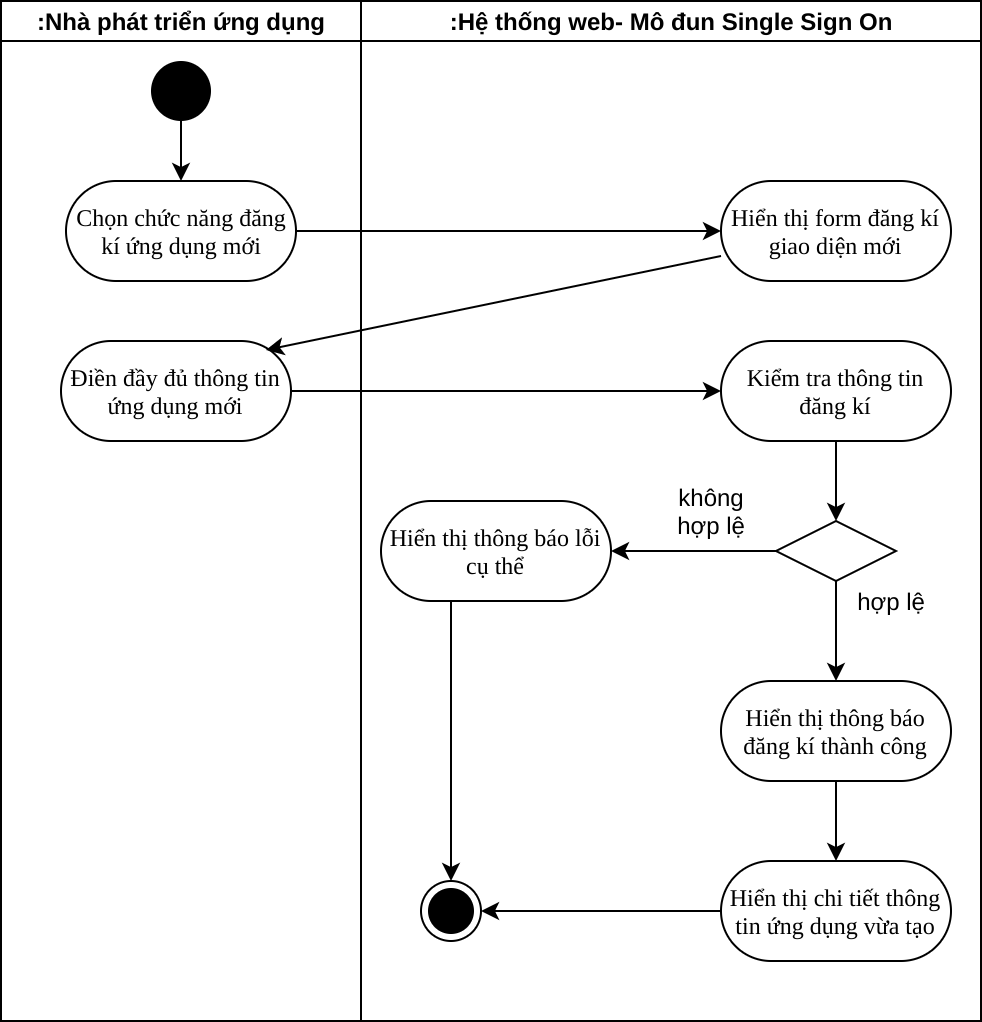

The diagram above was exported from draw.io. Its source (the exported page's mxGraphModel, read from the mxfile embedded in the PNG):
<mxGraphModel dx="335" dy="718" grid="1" gridSize="10" guides="1" tooltips="1" connect="1" arrows="1" fold="1" page="1" pageScale="1" pageWidth="850" pageHeight="1100" math="0" shadow="0">
  <root>
    <mxCell id="cPdqQvUoGyogyu6g8dwY-0" />
    <mxCell id="cPdqQvUoGyogyu6g8dwY-1" parent="cPdqQvUoGyogyu6g8dwY-0" />
    <mxCell id="p-JfKdXUAM3vJ5GDbiwH-0" value=":Nhà phát triển ứng dụng" style="swimlane;html=1;startSize=20;" vertex="1" parent="cPdqQvUoGyogyu6g8dwY-1">
      <mxGeometry x="1110" y="790" width="180" height="510" as="geometry" />
    </mxCell>
    <mxCell id="p-JfKdXUAM3vJ5GDbiwH-2" style="edgeStyle=none;rounded=0;orthogonalLoop=1;jettySize=auto;html=1;exitX=0.5;exitY=1;exitDx=0;exitDy=0;entryX=0.5;entryY=0;entryDx=0;entryDy=0;" edge="1" parent="p-JfKdXUAM3vJ5GDbiwH-0" source="p-JfKdXUAM3vJ5GDbiwH-3" target="oC4_-waLN7eKRQDDYfM3-17">
      <mxGeometry relative="1" as="geometry">
        <mxPoint x="80" y="80" as="targetPoint" />
      </mxGeometry>
    </mxCell>
    <mxCell id="p-JfKdXUAM3vJ5GDbiwH-3" value="" style="ellipse;fillColor=#000000;strokeColor=none;" vertex="1" parent="p-JfKdXUAM3vJ5GDbiwH-0">
      <mxGeometry x="75" y="30" width="30" height="30" as="geometry" />
    </mxCell>
    <mxCell id="oC4_-waLN7eKRQDDYfM3-17" value="Chọn chức năng đăng kí ứng dụng mới" style="rounded=1;whiteSpace=wrap;html=1;shadow=0;comic=0;labelBackgroundColor=none;strokeWidth=1;fontFamily=Verdana;fontSize=12;align=center;arcSize=50;" vertex="1" parent="p-JfKdXUAM3vJ5GDbiwH-0">
      <mxGeometry x="32.5" y="90" width="115" height="50" as="geometry" />
    </mxCell>
    <mxCell id="oC4_-waLN7eKRQDDYfM3-15" value="Điền đầy đủ thông tin ứng dụng mới" style="rounded=1;whiteSpace=wrap;html=1;shadow=0;comic=0;labelBackgroundColor=none;strokeWidth=1;fontFamily=Verdana;fontSize=12;align=center;arcSize=50;" vertex="1" parent="p-JfKdXUAM3vJ5GDbiwH-0">
      <mxGeometry x="30" y="170" width="115" height="50" as="geometry" />
    </mxCell>
    <mxCell id="p-JfKdXUAM3vJ5GDbiwH-5" value=":Hệ thống web- Mô đun Single Sign On" style="swimlane;html=1;startSize=20;" vertex="1" parent="cPdqQvUoGyogyu6g8dwY-1">
      <mxGeometry x="1290" y="790" width="310" height="510" as="geometry" />
    </mxCell>
    <mxCell id="oC4_-waLN7eKRQDDYfM3-16" value="Hiển thị form đăng kí giao diện mới" style="rounded=1;whiteSpace=wrap;html=1;shadow=0;comic=0;labelBackgroundColor=none;strokeWidth=1;fontFamily=Verdana;fontSize=12;align=center;arcSize=50;" vertex="1" parent="p-JfKdXUAM3vJ5GDbiwH-5">
      <mxGeometry x="180" y="90" width="115" height="50" as="geometry" />
    </mxCell>
    <mxCell id="oC4_-waLN7eKRQDDYfM3-29" style="edgeStyle=none;rounded=0;orthogonalLoop=1;jettySize=auto;html=1;exitX=0.5;exitY=1;exitDx=0;exitDy=0;entryX=0.5;entryY=0;entryDx=0;entryDy=0;" edge="1" parent="p-JfKdXUAM3vJ5GDbiwH-5" source="oC4_-waLN7eKRQDDYfM3-14" target="oC4_-waLN7eKRQDDYfM3-20">
      <mxGeometry relative="1" as="geometry" />
    </mxCell>
    <mxCell id="oC4_-waLN7eKRQDDYfM3-14" value="Kiểm tra thông tin đăng kí" style="rounded=1;whiteSpace=wrap;html=1;shadow=0;comic=0;labelBackgroundColor=none;strokeWidth=1;fontFamily=Verdana;fontSize=12;align=center;arcSize=50;" vertex="1" parent="p-JfKdXUAM3vJ5GDbiwH-5">
      <mxGeometry x="180" y="170" width="115" height="50" as="geometry" />
    </mxCell>
    <mxCell id="oC4_-waLN7eKRQDDYfM3-30" style="edgeStyle=none;rounded=0;orthogonalLoop=1;jettySize=auto;html=1;exitX=0.5;exitY=1;exitDx=0;exitDy=0;entryX=0.5;entryY=0;entryDx=0;entryDy=0;" edge="1" parent="p-JfKdXUAM3vJ5GDbiwH-5" source="oC4_-waLN7eKRQDDYfM3-20" target="oC4_-waLN7eKRQDDYfM3-13">
      <mxGeometry relative="1" as="geometry" />
    </mxCell>
    <mxCell id="oC4_-waLN7eKRQDDYfM3-33" style="edgeStyle=none;rounded=0;orthogonalLoop=1;jettySize=auto;html=1;exitX=0;exitY=0.5;exitDx=0;exitDy=0;entryX=1;entryY=0.5;entryDx=0;entryDy=0;" edge="1" parent="p-JfKdXUAM3vJ5GDbiwH-5" source="oC4_-waLN7eKRQDDYfM3-20" target="oC4_-waLN7eKRQDDYfM3-11">
      <mxGeometry relative="1" as="geometry" />
    </mxCell>
    <mxCell id="oC4_-waLN7eKRQDDYfM3-20" value="" style="rhombus;" vertex="1" parent="p-JfKdXUAM3vJ5GDbiwH-5">
      <mxGeometry x="207.5" y="260" width="60" height="30" as="geometry" />
    </mxCell>
    <mxCell id="oC4_-waLN7eKRQDDYfM3-31" style="edgeStyle=none;rounded=0;orthogonalLoop=1;jettySize=auto;html=1;exitX=0.5;exitY=1;exitDx=0;exitDy=0;" edge="1" parent="p-JfKdXUAM3vJ5GDbiwH-5" source="oC4_-waLN7eKRQDDYfM3-13" target="oC4_-waLN7eKRQDDYfM3-12">
      <mxGeometry relative="1" as="geometry" />
    </mxCell>
    <mxCell id="oC4_-waLN7eKRQDDYfM3-13" value="Hiển thị thông báo đăng kí thành công" style="rounded=1;whiteSpace=wrap;html=1;shadow=0;comic=0;labelBackgroundColor=none;strokeWidth=1;fontFamily=Verdana;fontSize=12;align=center;arcSize=50;" vertex="1" parent="p-JfKdXUAM3vJ5GDbiwH-5">
      <mxGeometry x="180" y="340" width="115" height="50" as="geometry" />
    </mxCell>
    <mxCell id="oC4_-waLN7eKRQDDYfM3-35" style="edgeStyle=none;rounded=0;orthogonalLoop=1;jettySize=auto;html=1;exitX=0;exitY=0.5;exitDx=0;exitDy=0;entryX=1;entryY=0.5;entryDx=0;entryDy=0;" edge="1" parent="p-JfKdXUAM3vJ5GDbiwH-5" source="oC4_-waLN7eKRQDDYfM3-12" target="oC4_-waLN7eKRQDDYfM3-32">
      <mxGeometry relative="1" as="geometry" />
    </mxCell>
    <mxCell id="oC4_-waLN7eKRQDDYfM3-12" value="Hiển thị chi tiết thông tin ứng dụng vừa tạo" style="rounded=1;whiteSpace=wrap;html=1;shadow=0;comic=0;labelBackgroundColor=none;strokeWidth=1;fontFamily=Verdana;fontSize=12;align=center;arcSize=50;" vertex="1" parent="p-JfKdXUAM3vJ5GDbiwH-5">
      <mxGeometry x="180" y="430" width="115" height="50" as="geometry" />
    </mxCell>
    <mxCell id="oC4_-waLN7eKRQDDYfM3-32" value="" style="ellipse;html=1;shape=endState;fillColor=#000000;strokeColor=#000000;" vertex="1" parent="p-JfKdXUAM3vJ5GDbiwH-5">
      <mxGeometry x="30" y="440" width="30" height="30" as="geometry" />
    </mxCell>
    <mxCell id="oC4_-waLN7eKRQDDYfM3-34" style="edgeStyle=none;rounded=0;orthogonalLoop=1;jettySize=auto;html=1;entryX=0.5;entryY=0;entryDx=0;entryDy=0;" edge="1" parent="p-JfKdXUAM3vJ5GDbiwH-5" target="oC4_-waLN7eKRQDDYfM3-32">
      <mxGeometry relative="1" as="geometry">
        <mxPoint x="45" y="300" as="sourcePoint" />
      </mxGeometry>
    </mxCell>
    <mxCell id="oC4_-waLN7eKRQDDYfM3-11" value="Hiển thị thông báo lỗi cụ thể" style="rounded=1;whiteSpace=wrap;html=1;shadow=0;comic=0;labelBackgroundColor=none;strokeWidth=1;fontFamily=Verdana;fontSize=12;align=center;arcSize=50;" vertex="1" parent="p-JfKdXUAM3vJ5GDbiwH-5">
      <mxGeometry x="10" y="250" width="115" height="50" as="geometry" />
    </mxCell>
    <mxCell id="oC4_-waLN7eKRQDDYfM3-36" value="hợp lệ" style="text;html=1;align=center;verticalAlign=middle;resizable=0;points=[];autosize=1;" vertex="1" parent="p-JfKdXUAM3vJ5GDbiwH-5">
      <mxGeometry x="240" y="290" width="50" height="20" as="geometry" />
    </mxCell>
    <mxCell id="oC4_-waLN7eKRQDDYfM3-37" value="không&lt;br&gt;hợp lệ" style="text;html=1;align=center;verticalAlign=middle;resizable=0;points=[];autosize=1;" vertex="1" parent="p-JfKdXUAM3vJ5GDbiwH-5">
      <mxGeometry x="150" y="240" width="50" height="30" as="geometry" />
    </mxCell>
    <mxCell id="oC4_-waLN7eKRQDDYfM3-26" style="edgeStyle=none;rounded=0;orthogonalLoop=1;jettySize=auto;html=1;exitX=1;exitY=0.5;exitDx=0;exitDy=0;entryX=0;entryY=0.5;entryDx=0;entryDy=0;" edge="1" parent="cPdqQvUoGyogyu6g8dwY-1" source="oC4_-waLN7eKRQDDYfM3-17" target="oC4_-waLN7eKRQDDYfM3-16">
      <mxGeometry relative="1" as="geometry" />
    </mxCell>
    <mxCell id="oC4_-waLN7eKRQDDYfM3-27" style="edgeStyle=none;rounded=0;orthogonalLoop=1;jettySize=auto;html=1;exitX=0;exitY=0.75;exitDx=0;exitDy=0;entryX=0.891;entryY=0.09;entryDx=0;entryDy=0;entryPerimeter=0;" edge="1" parent="cPdqQvUoGyogyu6g8dwY-1" source="oC4_-waLN7eKRQDDYfM3-16" target="oC4_-waLN7eKRQDDYfM3-15">
      <mxGeometry relative="1" as="geometry" />
    </mxCell>
    <mxCell id="oC4_-waLN7eKRQDDYfM3-28" style="edgeStyle=none;rounded=0;orthogonalLoop=1;jettySize=auto;html=1;exitX=1;exitY=0.5;exitDx=0;exitDy=0;entryX=0;entryY=0.5;entryDx=0;entryDy=0;" edge="1" parent="cPdqQvUoGyogyu6g8dwY-1" source="oC4_-waLN7eKRQDDYfM3-15" target="oC4_-waLN7eKRQDDYfM3-14">
      <mxGeometry relative="1" as="geometry" />
    </mxCell>
  </root>
</mxGraphModel>